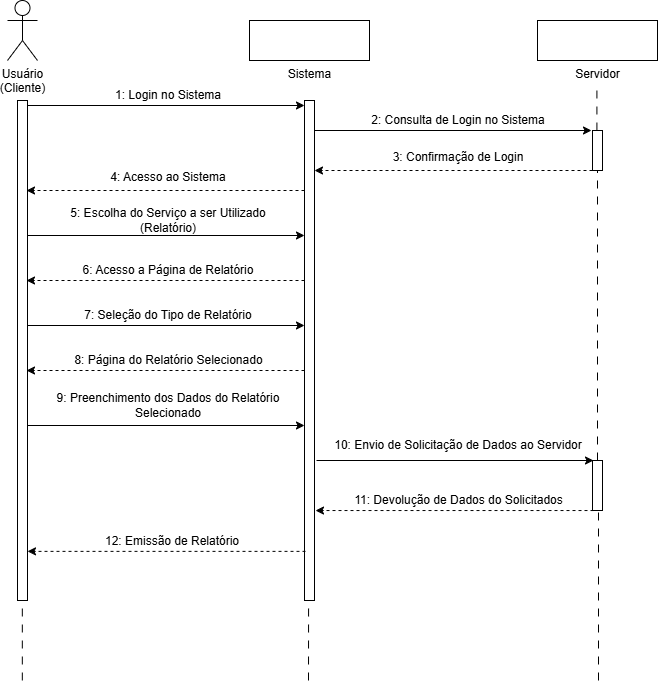

The diagram above was exported from draw.io. Its source (the exported page's mxGraphModel, read from the mxfile embedded in the PNG):
<mxGraphModel dx="1433" dy="732" grid="1" gridSize="10" guides="1" tooltips="1" connect="1" arrows="1" fold="1" page="1" pageScale="1" pageWidth="827" pageHeight="1169" math="0" shadow="0">
  <root>
    <mxCell id="0" />
    <mxCell id="1" parent="0" />
    <mxCell id="dZE22kWqanTsIkEBJ2of-1" parent="1" style="shape=umlActor;verticalLabelPosition=bottom;verticalAlign=top;html=1;outlineConnect=0;" value="Usuário&lt;div&gt;(Cliente)&lt;/div&gt;" vertex="1">
      <mxGeometry height="60" width="30" x="89" y="80" as="geometry" />
    </mxCell>
    <mxCell id="dZE22kWqanTsIkEBJ2of-2" parent="1" style="verticalLabelPosition=bottom;verticalAlign=top;html=1;shape=mxgraph.basic.rect;fillColor2=none;strokeWidth=1;size=20;indent=5;" value="Sistema" vertex="1">
      <mxGeometry height="40" width="120" x="331" y="100" as="geometry" />
    </mxCell>
    <mxCell id="dZE22kWqanTsIkEBJ2of-3" parent="1" style="verticalLabelPosition=bottom;verticalAlign=top;html=1;shape=mxgraph.basic.rect;fillColor2=none;strokeWidth=1;size=20;indent=5;" value="Servidor" vertex="1">
      <mxGeometry height="40" width="120" x="619" y="100" as="geometry" />
    </mxCell>
    <mxCell id="dZE22kWqanTsIkEBJ2of-5" edge="1" parent="1" source="dZE22kWqanTsIkEBJ2of-13" style="endArrow=none;html=1;rounded=0;dashed=1;dashPattern=8 8;" value="">
      <mxGeometry height="50" relative="1" width="50" as="geometry">
        <mxPoint x="678.4100000000001" y="470" as="sourcePoint" />
        <mxPoint x="678.4100000000001" y="170" as="targetPoint" />
      </mxGeometry>
    </mxCell>
    <mxCell id="dZE22kWqanTsIkEBJ2of-8" parent="1" style="text;html=1;whiteSpace=wrap;strokeColor=none;fillColor=none;align=center;verticalAlign=middle;rounded=0;" value="1: Login no Sistema" vertex="1">
      <mxGeometry height="30" width="142" x="179" y="160" as="geometry" />
    </mxCell>
    <mxCell id="dZE22kWqanTsIkEBJ2of-9" edge="1" parent="1" style="endArrow=none;html=1;rounded=0;dashed=1;dashPattern=8 8;" value="">
      <mxGeometry height="50" relative="1" width="50" as="geometry">
        <mxPoint x="390" y="760" as="sourcePoint" />
        <mxPoint x="390.58000000000015" y="180" as="targetPoint" />
      </mxGeometry>
    </mxCell>
    <mxCell id="dZE22kWqanTsIkEBJ2of-10" parent="1" style="html=1;points=[[0,0,0,0,5],[0,1,0,0,-5],[1,0,0,0,5],[1,1,0,0,-5]];perimeter=orthogonalPerimeter;outlineConnect=0;targetShapes=umlLifeline;portConstraint=eastwest;newEdgeStyle={&quot;curved&quot;:0,&quot;rounded&quot;:0};" value="" vertex="1">
      <mxGeometry height="500" width="10" x="386" y="180" as="geometry" />
    </mxCell>
    <mxCell id="dZE22kWqanTsIkEBJ2of-11" edge="1" parent="1" source="dZE22kWqanTsIkEBJ2of-60" style="endArrow=classic;html=1;rounded=0;entryX=0;entryY=0;entryDx=0;entryDy=5;entryPerimeter=0;" target="dZE22kWqanTsIkEBJ2of-10" value="">
      <mxGeometry height="50" relative="1" width="50" as="geometry">
        <mxPoint x="150" y="180" as="sourcePoint" />
        <mxPoint x="369" y="180" as="targetPoint" />
      </mxGeometry>
    </mxCell>
    <mxCell id="dZE22kWqanTsIkEBJ2of-12" edge="1" parent="1" source="dZE22kWqanTsIkEBJ2of-38" style="endArrow=none;html=1;rounded=0;dashed=1;dashPattern=8 8;" target="dZE22kWqanTsIkEBJ2of-13" value="">
      <mxGeometry height="50" relative="1" width="50" as="geometry">
        <mxPoint x="680" y="935.45" as="sourcePoint" />
        <mxPoint x="678.4100000000001" y="170" as="targetPoint" />
      </mxGeometry>
    </mxCell>
    <mxCell id="dZE22kWqanTsIkEBJ2of-13" parent="1" style="html=1;points=[[0,0,0,0,5],[0,1,0,0,-5],[1,0,0,0,5],[1,1,0,0,-5]];perimeter=orthogonalPerimeter;outlineConnect=0;targetShapes=umlLifeline;portConstraint=eastwest;newEdgeStyle={&quot;curved&quot;:0,&quot;rounded&quot;:0};" value="" vertex="1">
      <mxGeometry height="40" width="10" x="674" y="210" as="geometry" />
    </mxCell>
    <mxCell id="dZE22kWqanTsIkEBJ2of-14" edge="1" parent="1" style="endArrow=classic;html=1;rounded=0;entryX=0;entryY=0;entryDx=0;entryDy=5;entryPerimeter=0;" value="">
      <mxGeometry height="50" relative="1" width="50" as="geometry">
        <mxPoint x="396" y="210" as="sourcePoint" />
        <mxPoint x="673" y="210" as="targetPoint" />
      </mxGeometry>
    </mxCell>
    <mxCell id="dZE22kWqanTsIkEBJ2of-15" edge="1" parent="1" style="endArrow=classic;html=1;rounded=0;dashed=1;" value="">
      <mxGeometry height="50" relative="1" width="50" as="geometry">
        <mxPoint x="674" y="250" as="sourcePoint" />
        <mxPoint x="396" y="250" as="targetPoint" />
      </mxGeometry>
    </mxCell>
    <mxCell id="dZE22kWqanTsIkEBJ2of-16" parent="1" style="text;html=1;whiteSpace=wrap;strokeColor=none;fillColor=none;align=center;verticalAlign=middle;rounded=0;" value="2: Consulta de Login no Sistema" vertex="1">
      <mxGeometry height="20" width="182" x="449" y="190" as="geometry" />
    </mxCell>
    <mxCell id="dZE22kWqanTsIkEBJ2of-17" parent="1" style="text;html=1;whiteSpace=wrap;strokeColor=none;fillColor=none;align=center;verticalAlign=middle;rounded=0;" value="3: Confirmação de Login" vertex="1">
      <mxGeometry height="15" width="182" x="449" y="230" as="geometry" />
    </mxCell>
    <mxCell id="dZE22kWqanTsIkEBJ2of-18" edge="1" parent="1" style="endArrow=classic;html=1;rounded=0;dashed=1;" value="">
      <mxGeometry height="50" relative="1" width="50" as="geometry">
        <mxPoint x="386" y="270" as="sourcePoint" />
        <mxPoint x="108" y="270" as="targetPoint" />
      </mxGeometry>
    </mxCell>
    <mxCell id="dZE22kWqanTsIkEBJ2of-19" parent="1" style="text;html=1;whiteSpace=wrap;strokeColor=none;fillColor=none;align=center;verticalAlign=middle;rounded=0;" value="4: Acesso ao Sistema" vertex="1">
      <mxGeometry height="15" width="182" x="159" y="250" as="geometry" />
    </mxCell>
    <mxCell id="dZE22kWqanTsIkEBJ2of-20" parent="1" style="text;html=1;whiteSpace=wrap;strokeColor=none;fillColor=none;align=center;verticalAlign=middle;rounded=0;" value="5: Escolha do Serviço a ser Utilizado (Relatório)" vertex="1">
      <mxGeometry height="40" width="250" x="125" y="280" as="geometry" />
    </mxCell>
    <mxCell id="dZE22kWqanTsIkEBJ2of-21" edge="1" parent="1" style="endArrow=classic;html=1;rounded=0;entryX=0;entryY=0;entryDx=0;entryDy=5;entryPerimeter=0;" value="">
      <mxGeometry height="50" relative="1" width="50" as="geometry">
        <mxPoint x="109" y="315" as="sourcePoint" />
        <mxPoint x="386" y="315" as="targetPoint" />
      </mxGeometry>
    </mxCell>
    <mxCell id="dZE22kWqanTsIkEBJ2of-22" edge="1" parent="1" style="endArrow=classic;html=1;rounded=0;dashed=1;" value="">
      <mxGeometry height="50" relative="1" width="50" as="geometry">
        <mxPoint x="386" y="360" as="sourcePoint" />
        <mxPoint x="108" y="360" as="targetPoint" />
      </mxGeometry>
    </mxCell>
    <mxCell id="dZE22kWqanTsIkEBJ2of-23" parent="1" style="text;html=1;whiteSpace=wrap;strokeColor=none;fillColor=none;align=center;verticalAlign=middle;rounded=0;" value="6: Acesso a Página de Relatório" vertex="1">
      <mxGeometry height="20" width="182" x="159" y="340" as="geometry" />
    </mxCell>
    <mxCell id="dZE22kWqanTsIkEBJ2of-24" parent="1" style="text;html=1;whiteSpace=wrap;strokeColor=none;fillColor=none;align=center;verticalAlign=middle;rounded=0;" value="7: Seleção do Tipo de Relatório" vertex="1">
      <mxGeometry height="30" width="250" x="125" y="380" as="geometry" />
    </mxCell>
    <mxCell id="dZE22kWqanTsIkEBJ2of-25" edge="1" parent="1" style="endArrow=classic;html=1;rounded=0;entryX=0;entryY=0;entryDx=0;entryDy=5;entryPerimeter=0;" value="">
      <mxGeometry height="50" relative="1" width="50" as="geometry">
        <mxPoint x="109" y="405" as="sourcePoint" />
        <mxPoint x="386" y="405" as="targetPoint" />
      </mxGeometry>
    </mxCell>
    <mxCell id="dZE22kWqanTsIkEBJ2of-26" edge="1" parent="1" style="endArrow=classic;html=1;rounded=0;dashed=1;" value="">
      <mxGeometry height="50" relative="1" width="50" as="geometry">
        <mxPoint x="387" y="630.87" as="sourcePoint" />
        <mxPoint x="109" y="630.87" as="targetPoint" />
      </mxGeometry>
    </mxCell>
    <mxCell id="dZE22kWqanTsIkEBJ2of-27" parent="1" style="text;html=1;whiteSpace=wrap;strokeColor=none;fillColor=none;align=center;verticalAlign=middle;rounded=0;" value="12: Emissão de Relatório" vertex="1">
      <mxGeometry height="20" width="182" x="163" y="610.87" as="geometry" />
    </mxCell>
    <mxCell id="dZE22kWqanTsIkEBJ2of-36" parent="1" style="text;html=1;whiteSpace=wrap;strokeColor=none;fillColor=none;align=center;verticalAlign=middle;rounded=0;" value="10: Envio de Solicitação de Dados ao Servidor" vertex="1">
      <mxGeometry height="30" width="250" x="415" y="510" as="geometry" />
    </mxCell>
    <mxCell id="dZE22kWqanTsIkEBJ2of-37" edge="1" parent="1" style="endArrow=classic;html=1;rounded=0;entryX=0;entryY=0;entryDx=0;entryDy=5;entryPerimeter=0;" value="">
      <mxGeometry height="50" relative="1" width="50" as="geometry">
        <mxPoint x="398" y="540" as="sourcePoint" />
        <mxPoint x="675" y="540" as="targetPoint" />
      </mxGeometry>
    </mxCell>
    <mxCell id="dZE22kWqanTsIkEBJ2of-39" edge="1" parent="1" style="endArrow=classic;html=1;rounded=0;dashed=1;" value="">
      <mxGeometry height="50" relative="1" width="50" as="geometry">
        <mxPoint x="675" y="590.0400000000001" as="sourcePoint" />
        <mxPoint x="397" y="590.0400000000001" as="targetPoint" />
      </mxGeometry>
    </mxCell>
    <mxCell id="dZE22kWqanTsIkEBJ2of-40" parent="1" style="text;html=1;whiteSpace=wrap;strokeColor=none;fillColor=none;align=center;verticalAlign=middle;rounded=0;" value="11: Devolução de Dados do Solicitados" vertex="1">
      <mxGeometry height="20" width="218.5" x="430.75" y="570" as="geometry" />
    </mxCell>
    <mxCell id="dZE22kWqanTsIkEBJ2of-51" edge="1" parent="1" style="endArrow=classic;html=1;rounded=0;dashed=1;" value="">
      <mxGeometry height="50" relative="1" width="50" as="geometry">
        <mxPoint x="386" y="450" as="sourcePoint" />
        <mxPoint x="108" y="450" as="targetPoint" />
      </mxGeometry>
    </mxCell>
    <mxCell id="dZE22kWqanTsIkEBJ2of-52" parent="1" style="text;html=1;whiteSpace=wrap;strokeColor=none;fillColor=none;align=center;verticalAlign=middle;rounded=0;" value="8: Página do Relatório Selecionado" vertex="1">
      <mxGeometry height="20" width="191" x="154.5" y="430" as="geometry" />
    </mxCell>
    <mxCell id="dZE22kWqanTsIkEBJ2of-53" parent="1" style="text;html=1;whiteSpace=wrap;strokeColor=none;fillColor=none;align=center;verticalAlign=middle;rounded=0;" value="9: Preenchimento dos Dados do Relatório Selecionado" vertex="1">
      <mxGeometry height="50" width="250" x="125" y="460" as="geometry" />
    </mxCell>
    <mxCell id="dZE22kWqanTsIkEBJ2of-54" edge="1" parent="1" style="endArrow=classic;html=1;rounded=0;entryX=0;entryY=0;entryDx=0;entryDy=5;entryPerimeter=0;" value="">
      <mxGeometry height="50" relative="1" width="50" as="geometry">
        <mxPoint x="109" y="505" as="sourcePoint" />
        <mxPoint x="386" y="505" as="targetPoint" />
      </mxGeometry>
    </mxCell>
    <mxCell id="dZE22kWqanTsIkEBJ2of-55" edge="1" parent="1" style="endArrow=none;html=1;rounded=0;dashed=1;dashPattern=8 8;" target="dZE22kWqanTsIkEBJ2of-38" value="">
      <mxGeometry height="50" relative="1" width="50" as="geometry">
        <mxPoint x="680" y="760" as="sourcePoint" />
        <mxPoint x="680" y="250" as="targetPoint" />
      </mxGeometry>
    </mxCell>
    <mxCell id="dZE22kWqanTsIkEBJ2of-38" parent="1" style="html=1;points=[[0,0,0,0,5],[0,1,0,0,-5],[1,0,0,0,5],[1,1,0,0,-5]];perimeter=orthogonalPerimeter;outlineConnect=0;targetShapes=umlLifeline;portConstraint=eastwest;newEdgeStyle={&quot;curved&quot;:0,&quot;rounded&quot;:0};" value="" vertex="1">
      <mxGeometry height="50" width="10" x="674" y="540" as="geometry" />
    </mxCell>
    <mxCell id="dZE22kWqanTsIkEBJ2of-59" edge="1" parent="1" style="endArrow=none;html=1;rounded=0;dashed=1;dashPattern=8 8;" value="">
      <mxGeometry height="50" relative="1" width="50" as="geometry">
        <mxPoint x="103.82" y="760" as="sourcePoint" />
        <mxPoint x="103.82" y="180" as="targetPoint" />
      </mxGeometry>
    </mxCell>
    <mxCell id="dZE22kWqanTsIkEBJ2of-60" parent="1" style="html=1;points=[[0,0,0,0,5],[0,1,0,0,-5],[1,0,0,0,5],[1,1,0,0,-5]];perimeter=orthogonalPerimeter;outlineConnect=0;targetShapes=umlLifeline;portConstraint=eastwest;newEdgeStyle={&quot;curved&quot;:0,&quot;rounded&quot;:0};" value="" vertex="1">
      <mxGeometry height="500" width="10" x="99" y="180" as="geometry" />
    </mxCell>
  </root>
</mxGraphModel>